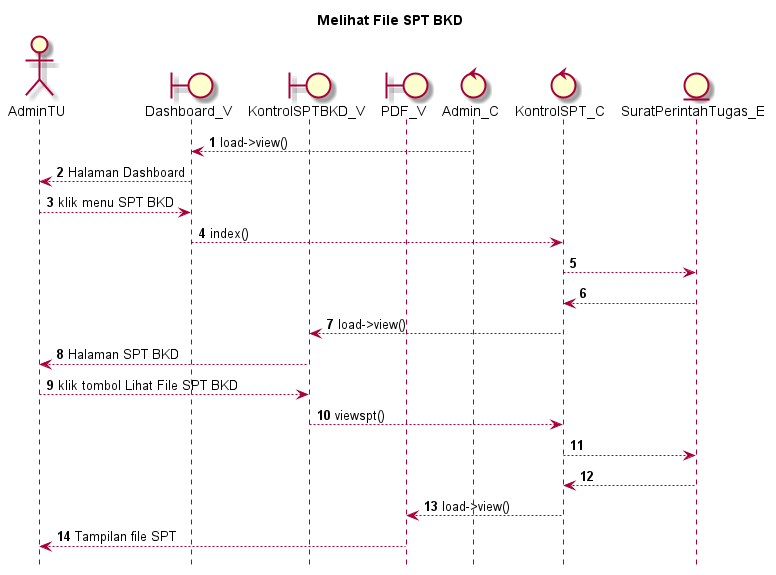

The diagram above was rendered by PlantUML. Its source (embedded in the PNG):
@startuml

autonumber
hide footbox
title Melihat File SPT BKD

Actor AdminTU
boundary Dashboard_V
boundary KontrolSPTBKD_V
boundary PDF_V
control Admin_C
control KontrolSPT_C
Entity SuratPerintahTugas_E

Admin_C --> Dashboard_V: load->view()
Dashboard_V --> AdminTU: Halaman Dashboard
AdminTU --> Dashboard_V: klik menu SPT BKD
Dashboard_V --> KontrolSPT_C: index()
KontrolSPT_C --> SuratPerintahTugas_E:
    
    SuratPerintahTugas_E --> KontrolSPT_C:
    KontrolSPT_C --> KontrolSPTBKD_V: load->view()
    KontrolSPTBKD_V --> AdminTU: Halaman SPT BKD

AdminTU --> KontrolSPTBKD_V: klik tombol Lihat File SPT BKD
KontrolSPTBKD_V --> KontrolSPT_C: viewspt()
KontrolSPT_C --> SuratPerintahTugas_E:
   
    SuratPerintahTugas_E --> KontrolSPT_C:
    KontrolSPT_C --> PDF_V: load->view()
    PDF_V --> AdminTU: Tampilan file SPT

@enduml